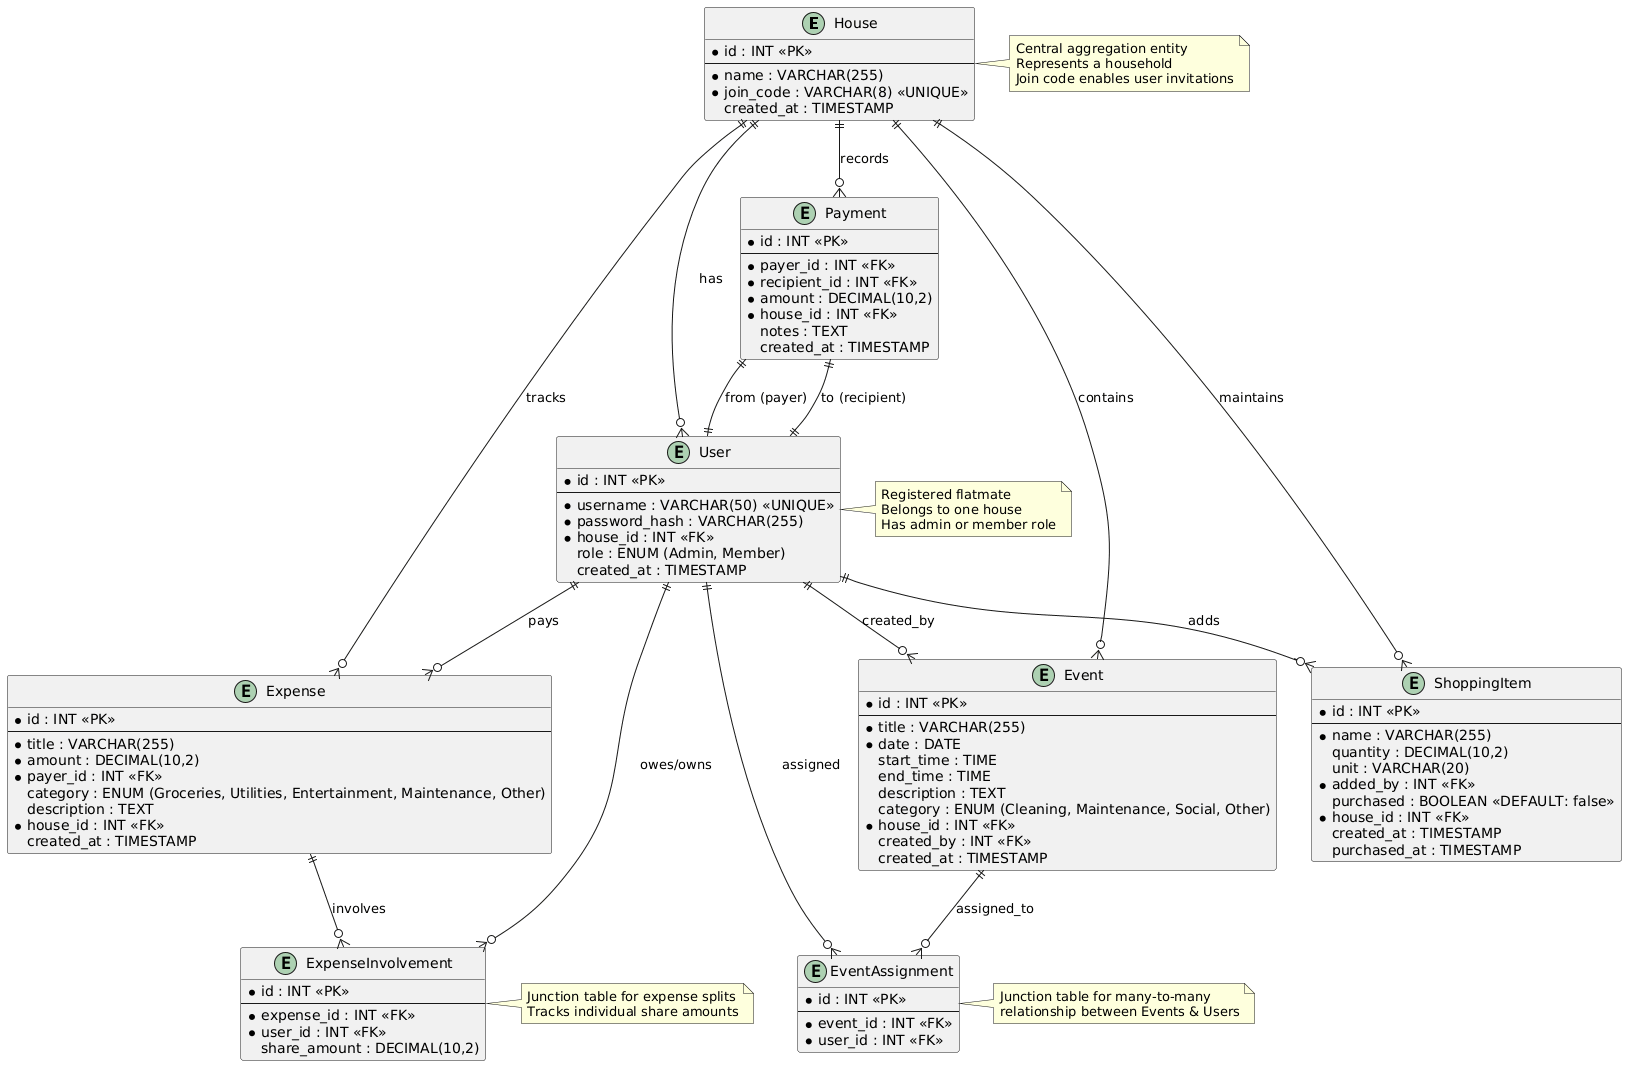

The diagram above was rendered by PlantUML. Its source (embedded in the PNG):
@startuml
entity House {
  * id : INT <<PK>>
  --
  * name : VARCHAR(255)
  * join_code : VARCHAR(8) <<UNIQUE>>
  created_at : TIMESTAMP
}

entity User {
  * id : INT <<PK>>
  --
  * username : VARCHAR(50) <<UNIQUE>>
  * password_hash : VARCHAR(255)
  * house_id : INT <<FK>>
  role : ENUM (Admin, Member)
  created_at : TIMESTAMP
}

entity Event {
  * id : INT <<PK>>
  --
  * title : VARCHAR(255)
  * date : DATE
  start_time : TIME
  end_time : TIME
  description : TEXT
  category : ENUM (Cleaning, Maintenance, Social, Other)
  * house_id : INT <<FK>>
  created_by : INT <<FK>>
  created_at : TIMESTAMP
}

entity EventAssignment {
  * id : INT <<PK>>
  --
  * event_id : INT <<FK>>
  * user_id : INT <<FK>>
}

entity Expense {
  * id : INT <<PK>>
  --
  * title : VARCHAR(255)
  * amount : DECIMAL(10,2)
  * payer_id : INT <<FK>>
  category : ENUM (Groceries, Utilities, Entertainment, Maintenance, Other)
  description : TEXT
  * house_id : INT <<FK>>
  created_at : TIMESTAMP
}

entity ExpenseInvolvement {
  * id : INT <<PK>>
  --
  * expense_id : INT <<FK>>
  * user_id : INT <<FK>>
  share_amount : DECIMAL(10,2)
}

entity ShoppingItem {
  * id : INT <<PK>>
  --
  * name : VARCHAR(255)
  quantity : DECIMAL(10,2)
  unit : VARCHAR(20)
  * added_by : INT <<FK>>
  purchased : BOOLEAN <<DEFAULT: false>>
  * house_id : INT <<FK>>
  created_at : TIMESTAMP
  purchased_at : TIMESTAMP
}

entity Payment {
  * id : INT <<PK>>
  --
  * payer_id : INT <<FK>>
  * recipient_id : INT <<FK>>
  * amount : DECIMAL(10,2)
  * house_id : INT <<FK>>
  notes : TEXT
  created_at : TIMESTAMP
}

' Relationships
House ||--o{ User : "has"
House ||--o{ Event : "contains"
House ||--o{ Expense : "tracks"
House ||--o{ ShoppingItem : "maintains"
House ||--o{ Payment : "records"

User ||--o{ Event : "created_by"
User ||--o{ Expense : "pays"
User ||--o{ ShoppingItem : "adds"

Event ||--o{ EventAssignment : "assigned_to"
EventAssignment }o--|| User : "assigned"

Expense ||--o{ ExpenseInvolvement : "involves"
ExpenseInvolvement }o--|| User : "owes/owns"

Payment ||--|| User : "from (payer)"
Payment ||--|| User : "to (recipient)"

note right of House
  Central aggregation entity
  Represents a household
  Join code enables user invitations
end note

note right of User
  Registered flatmate
  Belongs to one house
  Has admin or member role
end note

note right of EventAssignment
  Junction table for many-to-many
  relationship between Events & Users
end note

note right of ExpenseInvolvement
  Junction table for expense splits
  Tracks individual share amounts
end note
@enduml